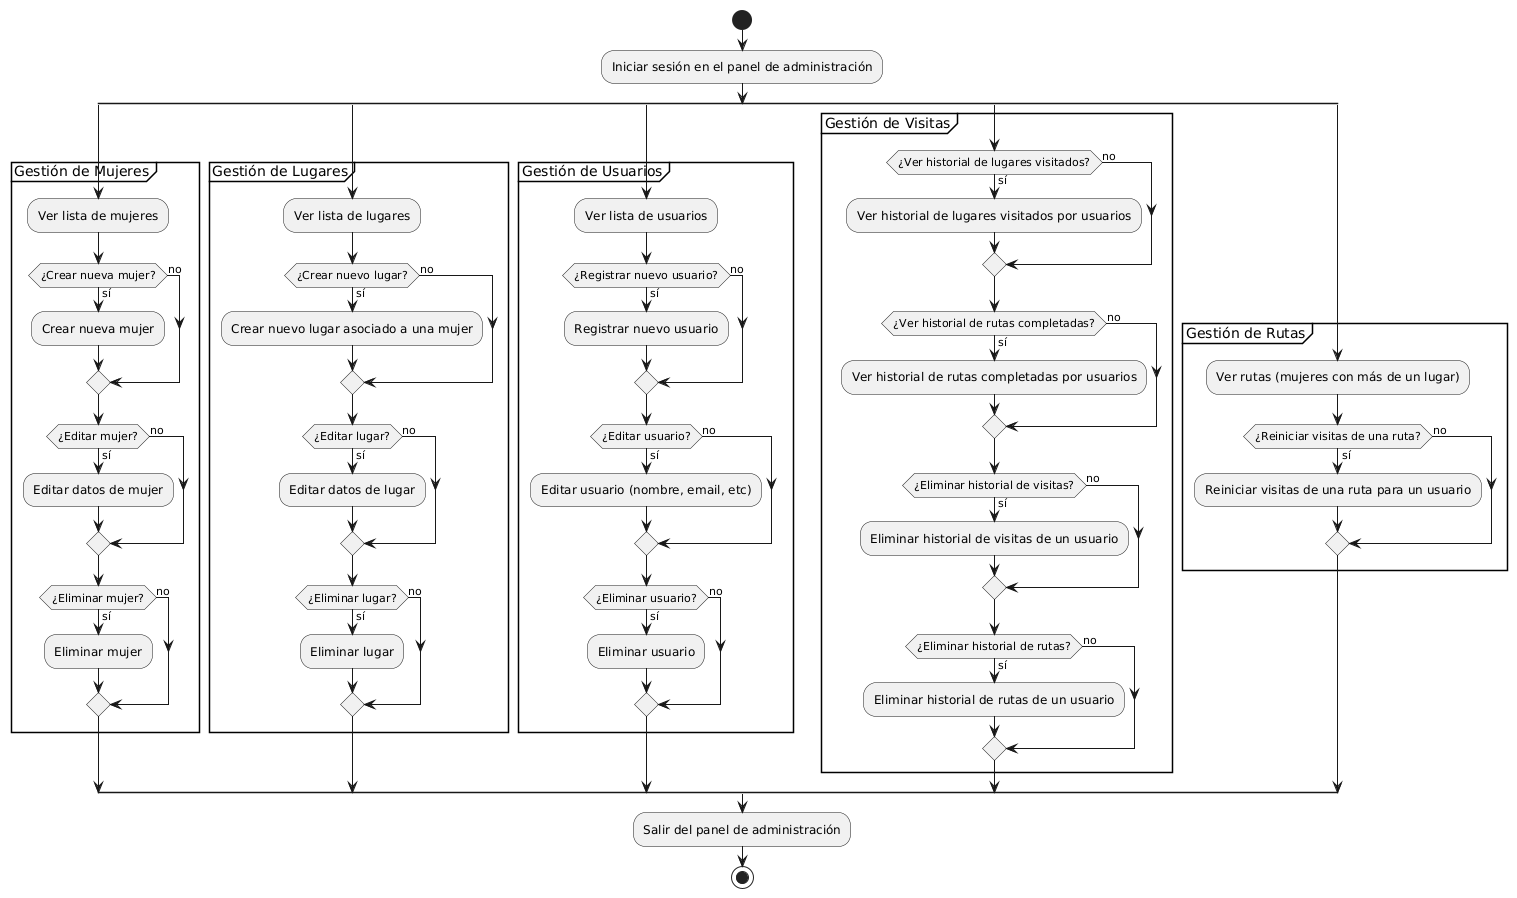

The diagram above was rendered by PlantUML. Its source (embedded in the PNG):
@startuml
start

:Iniciar sesión en el panel de administración;

split
  partition "Gestión de Mujeres" {
    :Ver lista de mujeres;
    if (¿Crear nueva mujer?) then (sí)
      :Crear nueva mujer;
    else (no)
    endif
    if (¿Editar mujer?) then (sí)
      :Editar datos de mujer;
    else (no)
    endif
    if (¿Eliminar mujer?) then (sí)
      :Eliminar mujer;
    else (no)
    endif
  }
split again
  partition "Gestión de Lugares" {
    :Ver lista de lugares;
    if (¿Crear nuevo lugar?) then (sí)
      :Crear nuevo lugar asociado a una mujer;
    else (no)
    endif
    if (¿Editar lugar?) then (sí)
      :Editar datos de lugar;
    else (no)
    endif
    if (¿Eliminar lugar?) then (sí)
      :Eliminar lugar;
    else (no)
    endif
  }
split again
  partition "Gestión de Usuarios" {
    :Ver lista de usuarios;
    if (¿Registrar nuevo usuario?) then (sí)
      :Registrar nuevo usuario;
    else (no)
    endif
    if (¿Editar usuario?) then (sí)
      :Editar usuario (nombre, email, etc);
    else (no)
    endif
    if (¿Eliminar usuario?) then (sí)
      :Eliminar usuario;
    else (no)
    endif
  }
split again
  partition "Gestión de Visitas" {
    if (¿Ver historial de lugares visitados?) then (sí)
      :Ver historial de lugares visitados por usuarios;
    else (no)
    endif
    if (¿Ver historial de rutas completadas?) then (sí)
      :Ver historial de rutas completadas por usuarios;
    else (no)
    endif
    if (¿Eliminar historial de visitas?) then (sí)
      :Eliminar historial de visitas de un usuario;
    else (no)
    endif
    if (¿Eliminar historial de rutas?) then (sí)
      :Eliminar historial de rutas de un usuario;
    else (no)
    endif
  }
split again
  partition "Gestión de Rutas" {
    :Ver rutas (mujeres con más de un lugar);
    if (¿Reiniciar visitas de una ruta?) then (sí)
      :Reiniciar visitas de una ruta para un usuario;
    else (no)
    endif
  }
endsplit

:Salir del panel de administración;

stop
@enduml